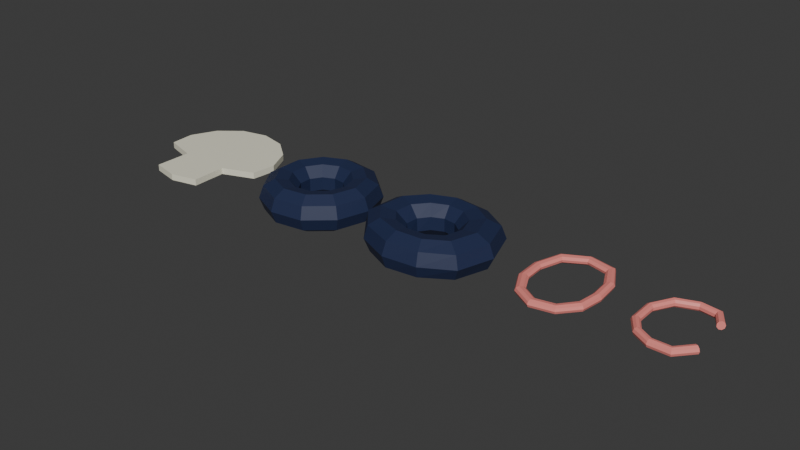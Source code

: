 # Source: MoreToppings.blend  (saved by Blender 4.1.23; exported with 4.5.12 LTS)
import bpy
from mathutils import Matrix  # noqa: F401  (used for matrix-valued properties, if any)

bpy.ops.wm.read_factory_settings(use_empty=True)
scene = bpy.context.scene
scene.name = 'Scene'

# ---- materials (node trees are filled in below, after node groups)
mat_mushrooms = bpy.data.materials.new('Mushrooms')
mat_mushrooms.use_transparent_shadow = False
mat_material_001 = bpy.data.materials.new('Material.001')
mat_material_001.use_transparent_shadow = False
mat_olive = bpy.data.materials.new('Olive')
mat_olive.use_transparent_shadow = False
mat_onion = bpy.data.materials.new('Onion')
mat_onion.use_transparent_shadow = False

# ---- material node trees
mat_mushrooms.use_nodes = True; mat_mushrooms.node_tree.nodes.clear()
_N = mat_mushrooms.node_tree.nodes; _L = mat_mushrooms.node_tree.links
n0 = _N.new('ShaderNodeBsdfPrincipled'); n0.name = 'Principled BSDF'; n0.location = (10, 300)
n0.inputs[0].default_value = (0.8714, 0.8469, 0.6796, 1.0)
n1 = _N.new('ShaderNodeOutputMaterial'); n1.name = 'Material Output'; n1.location = (300, 300)
_L.new(n0.outputs[0], n1.inputs[0])
n1.is_active_output = True
mat_material_001.use_nodes = True; mat_material_001.node_tree.nodes.clear()
_N = mat_material_001.node_tree.nodes; _L = mat_material_001.node_tree.links
n0 = _N.new('ShaderNodeBsdfPrincipled'); n0.name = 'Principled BSDF'; n0.location = (10, 300)
n0.inputs[0].default_value = (0.016, 0.02624, 0.07619, 1.0)
n1 = _N.new('ShaderNodeOutputMaterial'); n1.name = 'Material Output'; n1.location = (300, 300)
_L.new(n0.outputs[0], n1.inputs[0])
n1.is_active_output = True
mat_olive.use_nodes = True; mat_olive.node_tree.nodes.clear()
_N = mat_olive.node_tree.nodes; _L = mat_olive.node_tree.links
n0 = _N.new('ShaderNodeBsdfPrincipled'); n0.name = 'Principled BSDF'; n0.location = (10, 300)
n0.inputs[0].default_value = (0.016, 0.02624, 0.07619, 1.0)
n1 = _N.new('ShaderNodeOutputMaterial'); n1.name = 'Material Output'; n1.location = (300, 300)
_L.new(n0.outputs[0], n1.inputs[0])
n1.is_active_output = True
mat_onion.use_nodes = True; mat_onion.node_tree.nodes.clear()
_N = mat_onion.node_tree.nodes; _L = mat_onion.node_tree.links
n0 = _N.new('ShaderNodeBsdfPrincipled'); n0.name = 'Principled BSDF'; n0.location = (10, 300)
n0.inputs[0].default_value = (0.8879, 0.2623, 0.2307, 1.0)
n1 = _N.new('ShaderNodeOutputMaterial'); n1.name = 'Material Output'; n1.location = (300, 300)
_L.new(n0.outputs[0], n1.inputs[0])
n1.is_active_output = True

# ---- world
world_world = bpy.data.worlds.new('World'); scene.world = world_world
world_world.use_nodes = True; world_world.node_tree.nodes.clear()
_N = world_world.node_tree.nodes; _L = world_world.node_tree.links
n0 = _N.new('ShaderNodeOutputWorld'); n0.name = 'World Output'; n0.location = (300, 300)
n1 = _N.new('ShaderNodeBackground'); n1.name = 'Background'; n1.location = (10, 300)
n1.inputs[0].default_value = (0.05088, 0.05088, 0.05088, 1.0)
_L.new(n1.outputs[0], n0.inputs[0])
n0.is_active_output = True
world_world.color = (0.05088, 0.05088, 0.05088)
world_world.use_sun_shadow = False
world_world.sun_shadow_jitter_overblur = 0.0

# ---- meshes
me_cylinder = bpy.data.meshes.new('Cylinder')
me_cylinder.from_pydata([(0.001983, 0.9509, -0.05), (0.001983, 0.9509, 0.05), (0.4359, 0.8518, -0.05), (0.4359, 0.8518, 0.05), (0.7838, 0.5744, -0.05), (0.7838, 0.5744, 0.05), (0.9769, 0.1734, -0.05), (0.9769, 0.1734, 0.05), (0.9342, -0.2129, -0.05), (0.9342, -0.2129, 0.05), (0.425, -0.4035, -0.05), (0.425, -0.4035, 0.05), (0.4359, -0.9501, -0.05), (0.4359, -0.9501, 0.05), (0.001983, -1.049, -0.05), (0.001983, -1.049, 0.05), (-0.4319, -0.9501, -0.05), (-0.4319, -0.9501, 0.05), (-0.4274, -0.3714, -0.05), (-0.4274, -0.3714, 0.05), (-0.9516, -0.2129, -0.05), (-0.9516, -0.2129, 0.05), (-0.9729, 0.1734, -0.05), (-0.9729, 0.1734, 0.05), (-0.7798, 0.5744, -0.05), (-0.7798, 0.5744, 0.05), (-0.4319, 0.8518, -0.05), (-0.4319, 0.8518, 0.05)], [], [(0, 1, 3, 2), (2, 3, 5, 4), (4, 5, 7, 6), (6, 7, 9, 8), (8, 9, 11, 10), (10, 11, 13, 12), (12, 13, 15, 14), (14, 15, 17, 16), (16, 17, 19, 18), (18, 19, 21, 20), (20, 21, 23, 22), (22, 23, 25, 24), (3, 1, 27, 25, 23, 21, 19, 17, 15, 13, 11, 9, 7, 5), (24, 25, 27, 26), (26, 27, 1, 0), (0, 2, 4, 6, 8, 10, 12, 14, 16, 18, 20, 22, 24, 26)])
_uv = me_cylinder.uv_layers.new(name='UVMap')
_uv.uv.foreach_set('vector', [1.0, 0.5, 1.0, 1.0, 0.9286, 1.0, 0.9286, 0.5, 0.9286, 0.5, 0.9286, 1.0, 0.8571, 1.0, 0.8571, 0.5, 0.8571, 0.5, 0.8571, 1.0, 0.7857, 1.0, 0.7857, 0.5, 0.7857, 0.5, 0.7857, 1.0, 0.7143, 1.0, 0.7143, 0.5, 0.7143, 0.5, 0.7143, 1.0, 0.6429, 1.0, 0.6429, 0.5, 0.6429, 0.5, 0.6429, 1.0, 0.5714, 1.0, 0.5714, 0.5, 0.5714, 0.5, 0.5714, 1.0, 0.5, 1.0, 0.5, 0.5, 0.5, 0.5, 0.5, 1.0, 0.4286, 1.0, 0.4286, 0.5, 0.4286, 0.5, 0.4286, 1.0, 0.3571, 1.0, 0.3571, 0.5, 0.3571, 0.5, 0.3571, 1.0, 0.2857, 1.0, 0.2857, 0.5, 0.2857, 0.5, 0.2857, 1.0, 0.2143, 1.0, 0.2143, 0.5, 0.2143, 0.5, 0.2143, 1.0, 0.1429, 1.0, 0.1429, 0.5, 0.3541, 0.4662, 0.25, 0.49, 0.1459, 0.4662, 0.06236, 0.3996, 0.01602, 0.3034, 0.01602, 0.1966, 0.06236, 0.1004, 0.1459, 0.03377, 0.25, 0.01, 0.3541, 0.03377, 0.4376, 0.1004, 0.484, 0.1966, 0.484, 0.3034, 0.4376, 0.3996, 0.1429, 0.5, 0.1429, 1.0, 0.07143, 1.0, 0.07143, 0.5, 0.07143, 0.5, 0.07143, 1.0, -1.341e-07, 1.0, -1.341e-07, 0.5, 0.75, 0.49, 0.8541, 0.4662, 0.9376, 0.3996, 0.984, 0.3034, 0.984, 0.1966, 0.9376, 0.1004, 0.8541, 0.03377, 0.75, 0.01, 0.6459, 0.03377, 0.5624, 0.1004, 0.516, 0.1966, 0.516, 0.3034, 0.5624, 0.3996, 0.6459, 0.4662])
me_cylinder.materials.append(mat_mushrooms)
me_cylinder.update()
me_torus = bpy.data.meshes.new('Torus')
me_torus.from_pydata([(0.93, -4.455e-08, -3.01e-10), (0.8598, -4.455e-08, 0.1928), (0.6821, -4.455e-08, 0.2954), (0.48, -4.455e-08, 0.2598), (0.3481, -4.455e-08, 0.1026), (0.3481, -4.455e-08, -0.1026), (0.48, -4.455e-08, -0.2598), (0.6821, -4.455e-08, -0.2954), (0.8598, -4.455e-08, -0.1928), (0.7824, 0.5028, -3.01e-10), (0.7233, 0.4649, 0.1928), (0.5738, 0.3688, 0.2954), (0.4038, 0.2595, 0.2598), (0.2928, 0.1882, 0.1026), (0.2928, 0.1882, -0.1026), (0.4038, 0.2595, -0.2598), (0.5738, 0.3688, -0.2954), (0.7233, 0.4649, -0.1928), (0.3863, 0.846, -3.01e-10), (0.3572, 0.7821, 0.1928), (0.2834, 0.6205, 0.2954), (0.1994, 0.4366, 0.2598), (0.1446, 0.3166, 0.1026), (0.1446, 0.3166, -0.1026), (0.1994, 0.4366, -0.2598), (0.2834, 0.6205, -0.2954), (0.3572, 0.7821, -0.1928), (-0.1324, 0.9205, -3.01e-10), (-0.1224, 0.8511, 0.1928), (-0.09707, 0.6752, 0.2954), (-0.06831, 0.4751, 0.2598), (-0.04954, 0.3445, 0.1026), (-0.04954, 0.3445, -0.1026), (-0.06831, 0.4751, -0.2598), (-0.09707, 0.6752, -0.2954), (-0.1224, 0.8511, -0.1928), (-0.609, 0.7028, -3.01e-10), (-0.5631, 0.6498, 0.1928), (-0.4467, 0.5155, 0.2954), (-0.3143, 0.3628, 0.2598), (-0.228, 0.2631, 0.1026), (-0.228, 0.2631, -0.1026), (-0.3143, 0.3628, -0.2598), (-0.4467, 0.5155, -0.2954), (-0.5631, 0.6498, -0.1928), (-0.8923, 0.262, -3.01e-10), (-0.825, 0.2422, 0.1928), (-0.6545, 0.1922, 0.2954), (-0.4606, 0.1352, 0.2598), (-0.334, 0.09807, 0.1026), (-0.334, 0.09807, -0.1026), (-0.4606, 0.1352, -0.2598), (-0.6545, 0.1922, -0.2954), (-0.825, 0.2422, -0.1928), (-0.8923, -0.262, -3.01e-10), (-0.825, -0.2422, 0.1928), (-0.6545, -0.1922, 0.2954), (-0.4606, -0.1352, 0.2598), (-0.334, -0.09807, 0.1026), (-0.334, -0.09807, -0.1026), (-0.4606, -0.1352, -0.2598), (-0.6545, -0.1922, -0.2954), (-0.825, -0.2422, -0.1928), (-0.609, -0.7028, -3.01e-10), (-0.5631, -0.6498, 0.1928), (-0.4467, -0.5155, 0.2954), (-0.3143, -0.3628, 0.2598), (-0.228, -0.2631, 0.1026), (-0.228, -0.2631, -0.1026), (-0.3143, -0.3628, -0.2598), (-0.4467, -0.5155, -0.2954), (-0.5631, -0.6498, -0.1928), (-0.1324, -0.9205, -3.01e-10), (-0.1224, -0.8511, 0.1928), (-0.09707, -0.6752, 0.2954), (-0.06831, -0.4751, 0.2598), (-0.04954, -0.3445, 0.1026), (-0.04954, -0.3445, -0.1026), (-0.06831, -0.4751, -0.2598), (-0.09707, -0.6752, -0.2954), (-0.1224, -0.8511, -0.1928), (0.3863, -0.846, -3.01e-10), (0.3572, -0.7821, 0.1928), (0.2834, -0.6205, 0.2954), (0.1994, -0.4366, 0.2598), (0.1446, -0.3166, 0.1026), (0.1446, -0.3166, -0.1026), (0.1994, -0.4366, -0.2598), (0.2834, -0.6205, -0.2954), (0.3572, -0.7821, -0.1928), (0.7824, -0.5028, -3.01e-10), (0.7233, -0.4649, 0.1928), (0.5738, -0.3688, 0.2954), (0.4038, -0.2595, 0.2598), (0.2928, -0.1882, 0.1026), (0.2928, -0.1882, -0.1026), (0.4038, -0.2595, -0.2598), (0.5738, -0.3688, -0.2954), (0.7233, -0.4649, -0.1928)], [], [(0, 9, 10, 1), (1, 10, 11, 2), (2, 11, 12, 3), (3, 12, 13, 4), (4, 13, 14, 5), (5, 14, 15, 6), (6, 15, 16, 7), (7, 16, 17, 8), (8, 17, 9, 0), (9, 18, 19, 10), (10, 19, 20, 11), (11, 20, 21, 12), (12, 21, 22, 13), (13, 22, 23, 14), (14, 23, 24, 15), (15, 24, 25, 16), (16, 25, 26, 17), (17, 26, 18, 9), (18, 27, 28, 19), (19, 28, 29, 20), (20, 29, 30, 21), (21, 30, 31, 22), (22, 31, 32, 23), (23, 32, 33, 24), (24, 33, 34, 25), (25, 34, 35, 26), (26, 35, 27, 18), (27, 36, 37, 28), (28, 37, 38, 29), (29, 38, 39, 30), (30, 39, 40, 31), (31, 40, 41, 32), (32, 41, 42, 33), (33, 42, 43, 34), (34, 43, 44, 35), (35, 44, 36, 27), (36, 45, 46, 37), (37, 46, 47, 38), (38, 47, 48, 39), (39, 48, 49, 40), (40, 49, 50, 41), (41, 50, 51, 42), (42, 51, 52, 43), (43, 52, 53, 44), (44, 53, 45, 36), (45, 54, 55, 46), (46, 55, 56, 47), (47, 56, 57, 48), (48, 57, 58, 49), (49, 58, 59, 50), (50, 59, 60, 51), (51, 60, 61, 52), (52, 61, 62, 53), (53, 62, 54, 45), (54, 63, 64, 55), (55, 64, 65, 56), (56, 65, 66, 57), (57, 66, 67, 58), (58, 67, 68, 59), (59, 68, 69, 60), (60, 69, 70, 61), (61, 70, 71, 62), (62, 71, 63, 54), (63, 72, 73, 64), (64, 73, 74, 65), (65, 74, 75, 66), (66, 75, 76, 67), (67, 76, 77, 68), (68, 77, 78, 69), (69, 78, 79, 70), (70, 79, 80, 71), (71, 80, 72, 63), (72, 81, 82, 73), (73, 82, 83, 74), (74, 83, 84, 75), (75, 84, 85, 76), (76, 85, 86, 77), (77, 86, 87, 78), (78, 87, 88, 79), (79, 88, 89, 80), (80, 89, 81, 72), (81, 90, 91, 82), (82, 91, 92, 83), (83, 92, 93, 84), (84, 93, 94, 85), (85, 94, 95, 86), (86, 95, 96, 87), (87, 96, 97, 88), (88, 97, 98, 89), (89, 98, 90, 81), (90, 0, 1, 91), (91, 1, 2, 92), (92, 2, 3, 93), (93, 3, 4, 94), (94, 4, 5, 95), (95, 5, 6, 96), (96, 6, 7, 97), (97, 7, 8, 98), (98, 8, 0, 90)])
_uv = me_torus.uv_layers.new(name='UVMap')
_uv.uv.foreach_set('vector', [0.5455, 0.5556, 0.6364, 0.5556, 0.6364, 0.6667, 0.5455, 0.6667, 0.5455, 0.6667, 0.6364, 0.6667, 0.6364, 0.7778, 0.5455, 0.7778, 0.5455, 0.7778, 0.6364, 0.7778, 0.6364, 0.8889, 0.5455, 0.8889, 0.5455, 0.8889, 0.6364, 0.8889, 0.6364, 1.0, 0.5455, 1.0, 0.5455, 2.22e-16, 0.6364, 2.22e-16, 0.6364, 0.1111, 0.5455, 0.1111, 0.5455, 0.1111, 0.6364, 0.1111, 0.6364, 0.2222, 0.5455, 0.2222, 0.5455, 0.2222, 0.6364, 0.2222, 0.6364, 0.3333, 0.5455, 0.3333, 0.5455, 0.3333, 0.6364, 0.3333, 0.6364, 0.4444, 0.5455, 0.4444, 0.5455, 0.4444, 0.6364, 0.4444, 0.6364, 0.5556, 0.5455, 0.5556, 0.6364, 0.5556, 0.7273, 0.5556, 0.7273, 0.6667, 0.6364, 0.6667, 0.6364, 0.6667, 0.7273, 0.6667, 0.7273, 0.7778, 0.6364, 0.7778, 0.6364, 0.7778, 0.7273, 0.7778, 0.7273, 0.8889, 0.6364, 0.8889, 0.6364, 0.8889, 0.7273, 0.8889, 0.7273, 1.0, 0.6364, 1.0, 0.6364, 2.22e-16, 0.7273, 2.22e-16, 0.7273, 0.1111, 0.6364, 0.1111, 0.6364, 0.1111, 0.7273, 0.1111, 0.7273, 0.2222, 0.6364, 0.2222, 0.6364, 0.2222, 0.7273, 0.2222, 0.7273, 0.3333, 0.6364, 0.3333, 0.6364, 0.3333, 0.7273, 0.3333, 0.7273, 0.4444, 0.6364, 0.4444, 0.6364, 0.4444, 0.7273, 0.4444, 0.7273, 0.5556, 0.6364, 0.5556, 0.7273, 0.5556, 0.8182, 0.5556, 0.8182, 0.6667, 0.7273, 0.6667, 0.7273, 0.6667, 0.8182, 0.6667, 0.8182, 0.7778, 0.7273, 0.7778, 0.7273, 0.7778, 0.8182, 0.7778, 0.8182, 0.8889, 0.7273, 0.8889, 0.7273, 0.8889, 0.8182, 0.8889, 0.8182, 1.0, 0.7273, 1.0, 0.7273, 2.22e-16, 0.8182, 2.22e-16, 0.8182, 0.1111, 0.7273, 0.1111, 0.7273, 0.1111, 0.8182, 0.1111, 0.8182, 0.2222, 0.7273, 0.2222, 0.7273, 0.2222, 0.8182, 0.2222, 0.8182, 0.3333, 0.7273, 0.3333, 0.7273, 0.3333, 0.8182, 0.3333, 0.8182, 0.4444, 0.7273, 0.4444, 0.7273, 0.4444, 0.8182, 0.4444, 0.8182, 0.5556, 0.7273, 0.5556, 0.8182, 0.5556, 0.9091, 0.5556, 0.9091, 0.6667, 0.8182, 0.6667, 0.8182, 0.6667, 0.9091, 0.6667, 0.9091, 0.7778, 0.8182, 0.7778, 0.8182, 0.7778, 0.9091, 0.7778, 0.9091, 0.8889, 0.8182, 0.8889, 0.8182, 0.8889, 0.9091, 0.8889, 0.9091, 1.0, 0.8182, 1.0, 0.8182, 2.22e-16, 0.9091, 2.22e-16, 0.9091, 0.1111, 0.8182, 0.1111, 0.8182, 0.1111, 0.9091, 0.1111, 0.9091, 0.2222, 0.8182, 0.2222, 0.8182, 0.2222, 0.9091, 0.2222, 0.9091, 0.3333, 0.8182, 0.3333, 0.8182, 0.3333, 0.9091, 0.3333, 0.9091, 0.4444, 0.8182, 0.4444, 0.8182, 0.4444, 0.9091, 0.4444, 0.9091, 0.5556, 0.8182, 0.5556, 0.9091, 0.5556, 1.0, 0.5556, 1.0, 0.6667, 0.9091, 0.6667, 0.9091, 0.6667, 1.0, 0.6667, 1.0, 0.7778, 0.9091, 0.7778, 0.9091, 0.7778, 1.0, 0.7778, 1.0, 0.8889, 0.9091, 0.8889, 0.9091, 0.8889, 1.0, 0.8889, 1.0, 1.0, 0.9091, 1.0, 0.9091, 2.22e-16, 1.0, 2.22e-16, 1.0, 0.1111, 0.9091, 0.1111, 0.9091, 0.1111, 1.0, 0.1111, 1.0, 0.2222, 0.9091, 0.2222, 0.9091, 0.2222, 1.0, 0.2222, 1.0, 0.3333, 0.9091, 0.3333, 0.9091, 0.3333, 1.0, 0.3333, 1.0, 0.4444, 0.9091, 0.4444, 0.9091, 0.4444, 1.0, 0.4444, 1.0, 0.5556, 0.9091, 0.5556, 0.0, 0.5556, 0.09091, 0.5556, 0.09091, 0.6667, 0.0, 0.6667, 0.0, 0.6667, 0.09091, 0.6667, 0.09091, 0.7778, 0.0, 0.7778, 0.0, 0.7778, 0.09091, 0.7778, 0.09091, 0.8889, 0.0, 0.8889, 0.0, 0.8889, 0.09091, 0.8889, 0.09091, 1.0, 0.0, 1.0, 0.0, 2.22e-16, 0.09091, 2.22e-16, 0.09091, 0.1111, 0.0, 0.1111, 0.0, 0.1111, 0.09091, 0.1111, 0.09091, 0.2222, 0.0, 0.2222, 0.0, 0.2222, 0.09091, 0.2222, 0.09091, 0.3333, 0.0, 0.3333, 0.0, 0.3333, 0.09091, 0.3333, 0.09091, 0.4444, 0.0, 0.4444, 0.0, 0.4444, 0.09091, 0.4444, 0.09091, 0.5556, 0.0, 0.5556, 0.09091, 0.5556, 0.1818, 0.5556, 0.1818, 0.6667, 0.09091, 0.6667, 0.09091, 0.6667, 0.1818, 0.6667, 0.1818, 0.7778, 0.09091, 0.7778, 0.09091, 0.7778, 0.1818, 0.7778, 0.1818, 0.8889, 0.09091, 0.8889, 0.09091, 0.8889, 0.1818, 0.8889, 0.1818, 1.0, 0.09091, 1.0, 0.09091, 2.22e-16, 0.1818, 2.22e-16, 0.1818, 0.1111, 0.09091, 0.1111, 0.09091, 0.1111, 0.1818, 0.1111, 0.1818, 0.2222, 0.09091, 0.2222, 0.09091, 0.2222, 0.1818, 0.2222, 0.1818, 0.3333, 0.09091, 0.3333, 0.09091, 0.3333, 0.1818, 0.3333, 0.1818, 0.4444, 0.09091, 0.4444, 0.09091, 0.4444, 0.1818, 0.4444, 0.1818, 0.5556, 0.09091, 0.5556, 0.1818, 0.5556, 0.2727, 0.5556, 0.2727, 0.6667, 0.1818, 0.6667, 0.1818, 0.6667, 0.2727, 0.6667, 0.2727, 0.7778, 0.1818, 0.7778, 0.1818, 0.7778, 0.2727, 0.7778, 0.2727, 0.8889, 0.1818, 0.8889, 0.1818, 0.8889, 0.2727, 0.8889, 0.2727, 1.0, 0.1818, 1.0, 0.1818, 2.22e-16, 0.2727, 2.22e-16, 0.2727, 0.1111, 0.1818, 0.1111, 0.1818, 0.1111, 0.2727, 0.1111, 0.2727, 0.2222, 0.1818, 0.2222, 0.1818, 0.2222, 0.2727, 0.2222, 0.2727, 0.3333, 0.1818, 0.3333, 0.1818, 0.3333, 0.2727, 0.3333, 0.2727, 0.4444, 0.1818, 0.4444, 0.1818, 0.4444, 0.2727, 0.4444, 0.2727, 0.5556, 0.1818, 0.5556, 0.2727, 0.5556, 0.3636, 0.5556, 0.3636, 0.6667, 0.2727, 0.6667, 0.2727, 0.6667, 0.3636, 0.6667, 0.3636, 0.7778, 0.2727, 0.7778, 0.2727, 0.7778, 0.3636, 0.7778, 0.3636, 0.8889, 0.2727, 0.8889, 0.2727, 0.8889, 0.3636, 0.8889, 0.3636, 1.0, 0.2727, 1.0, 0.2727, 2.22e-16, 0.3636, 2.22e-16, 0.3636, 0.1111, 0.2727, 0.1111, 0.2727, 0.1111, 0.3636, 0.1111, 0.3636, 0.2222, 0.2727, 0.2222, 0.2727, 0.2222, 0.3636, 0.2222, 0.3636, 0.3333, 0.2727, 0.3333, 0.2727, 0.3333, 0.3636, 0.3333, 0.3636, 0.4444, 0.2727, 0.4444, 0.2727, 0.4444, 0.3636, 0.4444, 0.3636, 0.5556, 0.2727, 0.5556, 0.3636, 0.5556, 0.4545, 0.5556, 0.4545, 0.6667, 0.3636, 0.6667, 0.3636, 0.6667, 0.4545, 0.6667, 0.4545, 0.7778, 0.3636, 0.7778, 0.3636, 0.7778, 0.4545, 0.7778, 0.4545, 0.8889, 0.3636, 0.8889, 0.3636, 0.8889, 0.4545, 0.8889, 0.4545, 1.0, 0.3636, 1.0, 0.3636, 2.22e-16, 0.4545, 2.22e-16, 0.4545, 0.1111, 0.3636, 0.1111, 0.3636, 0.1111, 0.4545, 0.1111, 0.4545, 0.2222, 0.3636, 0.2222, 0.3636, 0.2222, 0.4545, 0.2222, 0.4545, 0.3333, 0.3636, 0.3333, 0.3636, 0.3333, 0.4545, 0.3333, 0.4545, 0.4444, 0.3636, 0.4444, 0.3636, 0.4444, 0.4545, 0.4444, 0.4545, 0.5556, 0.3636, 0.5556, 0.4545, 0.5556, 0.5455, 0.5556, 0.5455, 0.6667, 0.4545, 0.6667, 0.4545, 0.6667, 0.5455, 0.6667, 0.5455, 0.7778, 0.4545, 0.7778, 0.4545, 0.7778, 0.5455, 0.7778, 0.5455, 0.8889, 0.4545, 0.8889, 0.4545, 0.8889, 0.5455, 0.8889, 0.5455, 1.0, 0.4545, 1.0, 0.4545, 2.22e-16, 0.5455, 2.22e-16, 0.5455, 0.1111, 0.4545, 0.1111, 0.4545, 0.1111, 0.5455, 0.1111, 0.5455, 0.2222, 0.4545, 0.2222, 0.4545, 0.2222, 0.5455, 0.2222, 0.5455, 0.3333, 0.4545, 0.3333, 0.4545, 0.3333, 0.5455, 0.3333, 0.5455, 0.4444, 0.4545, 0.4444, 0.4545, 0.4444, 0.5455, 0.4444, 0.5455, 0.5556, 0.4545, 0.5556])
me_torus.materials.append(mat_material_001)
me_torus.update()
me_torus_001 = bpy.data.meshes.new('Torus.001')
me_torus_001.from_pydata([(1.053, -0.01155, -4.516e-10), (0.9751, -0.01033, 0.1928), (0.7642, -0.009678, 0.2954), (0.5237, -0.008962, 0.2598), (0.3673, -0.007313, 0.1026), (0.3621, -0.006863, -0.1026), (0.5055, -0.007437, -0.2598), (0.7388, -0.009164, -0.2954), (0.9571, -0.01082, -0.1928), (0.8513, 0.5687, -4.516e-10), (0.7889, 0.5285, 0.1928), (0.6167, 0.409, 0.2954), (0.4242, 0.2763, 0.2598), (0.3013, 0.1923, 0.1026), (0.2987, 0.1893, -0.1026), (0.4147, 0.2652, -0.2598), (0.5999, 0.3893, -0.2954), (0.7731, 0.5097, -0.1928), (0.3918, 0.8495, -4.516e-10), (0.3638, 0.7872, 0.1928), (0.2883, 0.6233, 0.2954), (0.2014, 0.4354, 0.2598), (0.1444, 0.3124, 0.1026), (0.1436, 0.3113, -0.1026), (0.1984, 0.4314, -0.2598), (0.2835, 0.6167, -0.2954), (0.3598, 0.7817, -0.1928), (-0.1341, 0.9142, -4.516e-10), (-0.1241, 0.8447, 0.1928), (-0.09883, 0.6688, 0.2954), (-0.07007, 0.4688, 0.2598), (-0.0513, 0.3382, 0.1026), (-0.0513, 0.3382, -0.1026), (-0.07007, 0.4688, -0.2598), (-0.09883, 0.6688, -0.2954), (-0.1241, 0.8447, -0.1928), (-0.6263, 0.7152, -4.516e-10), (-0.5804, 0.6614, 0.1928), (-0.4595, 0.5214, 0.2954), (-0.3215, 0.3623, 0.2598), (-0.2318, 0.2591, 0.1026), (-0.231, 0.2584, -0.1026), (-0.3186, 0.3597, -0.2598), (-0.4543, 0.5168, -0.2954), (-0.576, 0.6574, -0.1928), (-0.9663, 0.3391, -4.516e-10), (-0.9026, 0.3065, 0.1928), (-0.7218, 0.2246, 0.2954), (-0.5051, 0.1434, 0.2598), (-0.3563, 0.09773, 0.1026), (-0.3461, 0.09871, -0.1026), (-0.4756, 0.1444, -0.2598), (-0.685, 0.2216, -0.2954), (-0.8796, 0.3006, -0.1928), (-0.9834, -0.274, -4.516e-10), (-0.9435, -0.2607, 0.1928), (-0.7634, -0.2085, 0.2954), (-0.5324, -0.1455, 0.2598), (-0.3697, -0.1062, 0.1026), (-0.3512, -0.1057, -0.1026), (-0.4757, -0.1416, -0.2598), (-0.6809, -0.1973, -0.2954), (-0.8783, -0.2486, -0.1928), (-0.6607, -0.6908, -4.516e-10), (-0.6381, -0.6319, 0.1928), (-0.5234, -0.4982, 0.2954), (-0.3682, -0.3518, 0.2598), (-0.2549, -0.2603, 0.1026), (-0.2399, -0.2658, -0.1026), (-0.3226, -0.3668, -0.2598), (-0.459, -0.5172, -0.2954), (-0.5897, -0.6457, -0.1928), (-0.1431, -0.9156, -4.516e-10), (-0.1372, -0.8319, 0.1928), (-0.1119, -0.647, 0.2954), (-0.07902, -0.4542, 0.2598), (-0.05539, -0.3367, 0.1026), (-0.05268, -0.3458, -0.1026), (-0.07082, -0.4803, -0.2598), (-0.1003, -0.6813, -0.2954), (-0.1283, -0.8547, -0.1928), (0.4024, -0.8584, -4.516e-10), (0.3786, -0.7912, 0.1928), (0.3047, -0.6237, 0.2954), (0.2132, -0.4365, 0.2598), (0.1498, -0.3181, 0.1026), (0.1458, -0.3211, -0.1026), (0.2001, -0.4431, -0.2598), (0.2873, -0.6294, -0.2954), (0.3668, -0.7939, -0.1928), (0.8802, -0.5819, -4.516e-10), (0.8174, -0.5426, 0.1928), (0.64, -0.4248, 0.2954), (0.4426, -0.2925, 0.2598), (0.312, -0.2068, 0.1026), (0.3058, -0.2036, -0.1026), (0.4256, -0.2804, -0.2598), (0.6162, -0.4041, -0.2954), (0.7946, -0.5227, -0.1928)], [], [(0, 9, 10, 1), (1, 10, 11, 2), (2, 11, 12, 3), (3, 12, 13, 4), (4, 13, 14, 5), (5, 14, 15, 6), (6, 15, 16, 7), (7, 16, 17, 8), (8, 17, 9, 0), (9, 18, 19, 10), (10, 19, 20, 11), (11, 20, 21, 12), (12, 21, 22, 13), (13, 22, 23, 14), (14, 23, 24, 15), (15, 24, 25, 16), (16, 25, 26, 17), (17, 26, 18, 9), (18, 27, 28, 19), (19, 28, 29, 20), (20, 29, 30, 21), (21, 30, 31, 22), (22, 31, 32, 23), (23, 32, 33, 24), (24, 33, 34, 25), (25, 34, 35, 26), (26, 35, 27, 18), (27, 36, 37, 28), (28, 37, 38, 29), (29, 38, 39, 30), (30, 39, 40, 31), (31, 40, 41, 32), (32, 41, 42, 33), (33, 42, 43, 34), (34, 43, 44, 35), (35, 44, 36, 27), (36, 45, 46, 37), (37, 46, 47, 38), (38, 47, 48, 39), (39, 48, 49, 40), (40, 49, 50, 41), (41, 50, 51, 42), (42, 51, 52, 43), (43, 52, 53, 44), (44, 53, 45, 36), (45, 54, 55, 46), (46, 55, 56, 47), (47, 56, 57, 48), (48, 57, 58, 49), (49, 58, 59, 50), (50, 59, 60, 51), (51, 60, 61, 52), (52, 61, 62, 53), (53, 62, 54, 45), (54, 63, 64, 55), (55, 64, 65, 56), (56, 65, 66, 57), (57, 66, 67, 58), (58, 67, 68, 59), (59, 68, 69, 60), (60, 69, 70, 61), (61, 70, 71, 62), (62, 71, 63, 54), (63, 72, 73, 64), (64, 73, 74, 65), (65, 74, 75, 66), (66, 75, 76, 67), (67, 76, 77, 68), (68, 77, 78, 69), (69, 78, 79, 70), (70, 79, 80, 71), (71, 80, 72, 63), (72, 81, 82, 73), (73, 82, 83, 74), (74, 83, 84, 75), (75, 84, 85, 76), (76, 85, 86, 77), (77, 86, 87, 78), (78, 87, 88, 79), (79, 88, 89, 80), (80, 89, 81, 72), (81, 90, 91, 82), (82, 91, 92, 83), (83, 92, 93, 84), (84, 93, 94, 85), (85, 94, 95, 86), (86, 95, 96, 87), (87, 96, 97, 88), (88, 97, 98, 89), (89, 98, 90, 81), (90, 0, 1, 91), (91, 1, 2, 92), (92, 2, 3, 93), (93, 3, 4, 94), (94, 4, 5, 95), (95, 5, 6, 96), (96, 6, 7, 97), (97, 7, 8, 98), (98, 8, 0, 90)])
_uv = me_torus_001.uv_layers.new(name='UVMap')
_uv.uv.foreach_set('vector', [0.5455, 0.5556, 0.6364, 0.5556, 0.6364, 0.6667, 0.5455, 0.6667, 0.5455, 0.6667, 0.6364, 0.6667, 0.6364, 0.7778, 0.5455, 0.7778, 0.5455, 0.7778, 0.6364, 0.7778, 0.6364, 0.8889, 0.5455, 0.8889, 0.5455, 0.8889, 0.6364, 0.8889, 0.6364, 1.0, 0.5455, 1.0, 0.5455, 2.22e-16, 0.6364, 2.22e-16, 0.6364, 0.1111, 0.5455, 0.1111, 0.5455, 0.1111, 0.6364, 0.1111, 0.6364, 0.2222, 0.5455, 0.2222, 0.5455, 0.2222, 0.6364, 0.2222, 0.6364, 0.3333, 0.5455, 0.3333, 0.5455, 0.3333, 0.6364, 0.3333, 0.6364, 0.4444, 0.5455, 0.4444, 0.5455, 0.4444, 0.6364, 0.4444, 0.6364, 0.5556, 0.5455, 0.5556, 0.6364, 0.5556, 0.7273, 0.5556, 0.7273, 0.6667, 0.6364, 0.6667, 0.6364, 0.6667, 0.7273, 0.6667, 0.7273, 0.7778, 0.6364, 0.7778, 0.6364, 0.7778, 0.7273, 0.7778, 0.7273, 0.8889, 0.6364, 0.8889, 0.6364, 0.8889, 0.7273, 0.8889, 0.7273, 1.0, 0.6364, 1.0, 0.6364, 2.22e-16, 0.7273, 2.22e-16, 0.7273, 0.1111, 0.6364, 0.1111, 0.6364, 0.1111, 0.7273, 0.1111, 0.7273, 0.2222, 0.6364, 0.2222, 0.6364, 0.2222, 0.7273, 0.2222, 0.7273, 0.3333, 0.6364, 0.3333, 0.6364, 0.3333, 0.7273, 0.3333, 0.7273, 0.4444, 0.6364, 0.4444, 0.6364, 0.4444, 0.7273, 0.4444, 0.7273, 0.5556, 0.6364, 0.5556, 0.7273, 0.5556, 0.8182, 0.5556, 0.8182, 0.6667, 0.7273, 0.6667, 0.7273, 0.6667, 0.8182, 0.6667, 0.8182, 0.7778, 0.7273, 0.7778, 0.7273, 0.7778, 0.8182, 0.7778, 0.8182, 0.8889, 0.7273, 0.8889, 0.7273, 0.8889, 0.8182, 0.8889, 0.8182, 1.0, 0.7273, 1.0, 0.7273, 2.22e-16, 0.8182, 2.22e-16, 0.8182, 0.1111, 0.7273, 0.1111, 0.7273, 0.1111, 0.8182, 0.1111, 0.8182, 0.2222, 0.7273, 0.2222, 0.7273, 0.2222, 0.8182, 0.2222, 0.8182, 0.3333, 0.7273, 0.3333, 0.7273, 0.3333, 0.8182, 0.3333, 0.8182, 0.4444, 0.7273, 0.4444, 0.7273, 0.4444, 0.8182, 0.4444, 0.8182, 0.5556, 0.7273, 0.5556, 0.8182, 0.5556, 0.9091, 0.5556, 0.9091, 0.6667, 0.8182, 0.6667, 0.8182, 0.6667, 0.9091, 0.6667, 0.9091, 0.7778, 0.8182, 0.7778, 0.8182, 0.7778, 0.9091, 0.7778, 0.9091, 0.8889, 0.8182, 0.8889, 0.8182, 0.8889, 0.9091, 0.8889, 0.9091, 1.0, 0.8182, 1.0, 0.8182, 2.22e-16, 0.9091, 2.22e-16, 0.9091, 0.1111, 0.8182, 0.1111, 0.8182, 0.1111, 0.9091, 0.1111, 0.9091, 0.2222, 0.8182, 0.2222, 0.8182, 0.2222, 0.9091, 0.2222, 0.9091, 0.3333, 0.8182, 0.3333, 0.8182, 0.3333, 0.9091, 0.3333, 0.9091, 0.4444, 0.8182, 0.4444, 0.8182, 0.4444, 0.9091, 0.4444, 0.9091, 0.5556, 0.8182, 0.5556, 0.9091, 0.5556, 1.0, 0.5556, 1.0, 0.6667, 0.9091, 0.6667, 0.9091, 0.6667, 1.0, 0.6667, 1.0, 0.7778, 0.9091, 0.7778, 0.9091, 0.7778, 1.0, 0.7778, 1.0, 0.8889, 0.9091, 0.8889, 0.9091, 0.8889, 1.0, 0.8889, 1.0, 1.0, 0.9091, 1.0, 0.9091, 2.22e-16, 1.0, 2.22e-16, 1.0, 0.1111, 0.9091, 0.1111, 0.9091, 0.1111, 1.0, 0.1111, 1.0, 0.2222, 0.9091, 0.2222, 0.9091, 0.2222, 1.0, 0.2222, 1.0, 0.3333, 0.9091, 0.3333, 0.9091, 0.3333, 1.0, 0.3333, 1.0, 0.4444, 0.9091, 0.4444, 0.9091, 0.4444, 1.0, 0.4444, 1.0, 0.5556, 0.9091, 0.5556, 0.0, 0.5556, 0.09091, 0.5556, 0.09091, 0.6667, 0.0, 0.6667, 0.0, 0.6667, 0.09091, 0.6667, 0.09091, 0.7778, 0.0, 0.7778, 0.0, 0.7778, 0.09091, 0.7778, 0.09091, 0.8889, 0.0, 0.8889, 0.0, 0.8889, 0.09091, 0.8889, 0.09091, 1.0, 0.0, 1.0, 0.0, 2.22e-16, 0.09091, 2.22e-16, 0.09091, 0.1111, 0.0, 0.1111, 0.0, 0.1111, 0.09091, 0.1111, 0.09091, 0.2222, 0.0, 0.2222, 0.0, 0.2222, 0.09091, 0.2222, 0.09091, 0.3333, 0.0, 0.3333, 0.0, 0.3333, 0.09091, 0.3333, 0.09091, 0.4444, 0.0, 0.4444, 0.0, 0.4444, 0.09091, 0.4444, 0.09091, 0.5556, 0.0, 0.5556, 0.09091, 0.5556, 0.1818, 0.5556, 0.1818, 0.6667, 0.09091, 0.6667, 0.09091, 0.6667, 0.1818, 0.6667, 0.1818, 0.7778, 0.09091, 0.7778, 0.09091, 0.7778, 0.1818, 0.7778, 0.1818, 0.8889, 0.09091, 0.8889, 0.09091, 0.8889, 0.1818, 0.8889, 0.1818, 1.0, 0.09091, 1.0, 0.09091, 2.22e-16, 0.1818, 2.22e-16, 0.1818, 0.1111, 0.09091, 0.1111, 0.09091, 0.1111, 0.1818, 0.1111, 0.1818, 0.2222, 0.09091, 0.2222, 0.09091, 0.2222, 0.1818, 0.2222, 0.1818, 0.3333, 0.09091, 0.3333, 0.09091, 0.3333, 0.1818, 0.3333, 0.1818, 0.4444, 0.09091, 0.4444, 0.09091, 0.4444, 0.1818, 0.4444, 0.1818, 0.5556, 0.09091, 0.5556, 0.1818, 0.5556, 0.2727, 0.5556, 0.2727, 0.6667, 0.1818, 0.6667, 0.1818, 0.6667, 0.2727, 0.6667, 0.2727, 0.7778, 0.1818, 0.7778, 0.1818, 0.7778, 0.2727, 0.7778, 0.2727, 0.8889, 0.1818, 0.8889, 0.1818, 0.8889, 0.2727, 0.8889, 0.2727, 1.0, 0.1818, 1.0, 0.1818, 2.22e-16, 0.2727, 2.22e-16, 0.2727, 0.1111, 0.1818, 0.1111, 0.1818, 0.1111, 0.2727, 0.1111, 0.2727, 0.2222, 0.1818, 0.2222, 0.1818, 0.2222, 0.2727, 0.2222, 0.2727, 0.3333, 0.1818, 0.3333, 0.1818, 0.3333, 0.2727, 0.3333, 0.2727, 0.4444, 0.1818, 0.4444, 0.1818, 0.4444, 0.2727, 0.4444, 0.2727, 0.5556, 0.1818, 0.5556, 0.2727, 0.5556, 0.3636, 0.5556, 0.3636, 0.6667, 0.2727, 0.6667, 0.2727, 0.6667, 0.3636, 0.6667, 0.3636, 0.7778, 0.2727, 0.7778, 0.2727, 0.7778, 0.3636, 0.7778, 0.3636, 0.8889, 0.2727, 0.8889, 0.2727, 0.8889, 0.3636, 0.8889, 0.3636, 1.0, 0.2727, 1.0, 0.2727, 2.22e-16, 0.3636, 2.22e-16, 0.3636, 0.1111, 0.2727, 0.1111, 0.2727, 0.1111, 0.3636, 0.1111, 0.3636, 0.2222, 0.2727, 0.2222, 0.2727, 0.2222, 0.3636, 0.2222, 0.3636, 0.3333, 0.2727, 0.3333, 0.2727, 0.3333, 0.3636, 0.3333, 0.3636, 0.4444, 0.2727, 0.4444, 0.2727, 0.4444, 0.3636, 0.4444, 0.3636, 0.5556, 0.2727, 0.5556, 0.3636, 0.5556, 0.4545, 0.5556, 0.4545, 0.6667, 0.3636, 0.6667, 0.3636, 0.6667, 0.4545, 0.6667, 0.4545, 0.7778, 0.3636, 0.7778, 0.3636, 0.7778, 0.4545, 0.7778, 0.4545, 0.8889, 0.3636, 0.8889, 0.3636, 0.8889, 0.4545, 0.8889, 0.4545, 1.0, 0.3636, 1.0, 0.3636, 2.22e-16, 0.4545, 2.22e-16, 0.4545, 0.1111, 0.3636, 0.1111, 0.3636, 0.1111, 0.4545, 0.1111, 0.4545, 0.2222, 0.3636, 0.2222, 0.3636, 0.2222, 0.4545, 0.2222, 0.4545, 0.3333, 0.3636, 0.3333, 0.3636, 0.3333, 0.4545, 0.3333, 0.4545, 0.4444, 0.3636, 0.4444, 0.3636, 0.4444, 0.4545, 0.4444, 0.4545, 0.5556, 0.3636, 0.5556, 0.4545, 0.5556, 0.5455, 0.5556, 0.5455, 0.6667, 0.4545, 0.6667, 0.4545, 0.6667, 0.5455, 0.6667, 0.5455, 0.7778, 0.4545, 0.7778, 0.4545, 0.7778, 0.5455, 0.7778, 0.5455, 0.8889, 0.4545, 0.8889, 0.4545, 0.8889, 0.5455, 0.8889, 0.5455, 1.0, 0.4545, 1.0, 0.4545, 2.22e-16, 0.5455, 2.22e-16, 0.5455, 0.1111, 0.4545, 0.1111, 0.4545, 0.1111, 0.5455, 0.1111, 0.5455, 0.2222, 0.4545, 0.2222, 0.4545, 0.2222, 0.5455, 0.2222, 0.5455, 0.3333, 0.4545, 0.3333, 0.4545, 0.3333, 0.5455, 0.3333, 0.5455, 0.4444, 0.4545, 0.4444, 0.4545, 0.4444, 0.5455, 0.4444, 0.5455, 0.5556, 0.4545, 0.5556])
me_torus_001.materials.append(mat_olive)
me_torus_001.update()
me_torus_002 = bpy.data.meshes.new('Torus.002')
me_torus_002.from_pydata([(0.5608, -0.03863, -0.0001686), (0.5441, -0.0384, 0.03824), (0.501, -0.03769, 0.05792), (0.4495, -0.03646, 0.05005), (0.4178, -0.03557, 0.02033), (0.4265, -0.03636, -0.01851), (0.4652, -0.03775, -0.05049), (0.5119, -0.03847, -0.05885), (0.548, -0.03864, -0.03871), (0.5246, 0.3484, -0.0001766), (0.5103, 0.3409, 0.03826), (0.4715, 0.3191, 0.05797), (0.4241, 0.2919, 0.05007), (0.3945, 0.2746, 0.02033), (0.4022, 0.2791, -0.01851), (0.4368, 0.2985, -0.05046), (0.4791, 0.3219, -0.05882), (0.5122, 0.3408, -0.03871), (0.3278, 0.71, -0.0001878), (0.3212, 0.6974, 0.0383), (0.3007, 0.6553, 0.05809), (0.2736, 0.5991, 0.05011), (0.256, 0.5627, 0.02033), (0.2605, 0.5715, -0.01851), (0.28, 0.6099, -0.05041), (0.3029, 0.6565, -0.05877), (0.3207, 0.6941, -0.03871), (-0.08098, 0.7929, -0.0001375), (-0.07824, 0.7794, 0.03823), (-0.07146, 0.7365, 0.05797), (-0.06344, 0.6788, 0.05008), (-0.05854, 0.6403, 0.02033), (-0.05991, 0.6502, -0.01851), (-0.06578, 0.6911, -0.05037), (-0.07309, 0.7388, -0.05862), (-0.07892, 0.7768, -0.03858), (-0.4535, 0.5929, -0.0001866), (-0.4425, 0.5832, 0.0383), (-0.4104, 0.5499, 0.05807), (-0.3695, 0.5051, 0.0501), (-0.3437, 0.4758, 0.02033), (-0.3503, 0.4828, -0.01851), (-0.3795, 0.5137, -0.05043), (-0.415, 0.5506, -0.0588), (-0.4428, 0.5801, -0.03872), (-0.5956, 0.1704, -0.000182), (-0.5791, 0.1669, 0.03827), (-0.5352, 0.1567, 0.05797), (-0.482, 0.1441, 0.05006), (-0.4493, 0.1361, 0.02033), (-0.4586, 0.138, -0.01851), (-0.4983, 0.1466, -0.0505), (-0.5459, 0.1574, -0.05888), (-0.5824, 0.1665, -0.03873), (-0.5801, -0.223, -0.0001895), (-0.5635, -0.2185, 0.03828), (-0.5192, -0.2057, 0.058), (-0.4661, -0.1896, 0.05007), (-0.4337, -0.1795, 0.02033), (-0.443, -0.1829, -0.01851), (-0.4827, -0.1952, -0.05052), (-0.5305, -0.2089, -0.05892), (-0.567, -0.2192, -0.03875), (-0.406, -0.5545, -0.0001719), (-0.3946, -0.5428, 0.03826), (-0.3644, -0.5094, 0.05796), (-0.3277, -0.4671, 0.05007), (-0.3049, -0.4403, 0.02033), (-0.3112, -0.4483, -0.01851), (-0.3385, -0.4798, -0.05047), (-0.3714, -0.5162, -0.05882), (-0.3967, -0.5439, -0.0387), (-0.085, -0.7436, -0.0001799), (-0.08283, -0.7283, 0.03828), (-0.07659, -0.6828, 0.05803), (-0.06875, -0.6237, 0.05009), (-0.06377, -0.5858, 0.02033), (-0.06492, -0.5962, -0.01851), (-0.07049, -0.639, -0.05044), (-0.07739, -0.6893, -0.05881), (-0.08286, -0.7282, -0.03871), (0.2738, -0.6693, -0.0001713), (0.2665, -0.6549, 0.03826), (0.2472, -0.6139, 0.05798), (0.2235, -0.5617, 0.05007), (0.2086, -0.5284, 0.02033), (0.2129, -0.538, -0.01851), (0.2309, -0.5767, -0.05046), (0.252, -0.6216, -0.05881), (0.2681, -0.656, -0.0387), (0.5112, -0.3907, -0.0001891), (0.4967, -0.3824, 0.03829), (0.4573, -0.3587, 0.05801), (0.4095, -0.3288, 0.05007), (0.38, -0.3102, 0.02033), (0.3878, -0.3161, -0.01851), (0.4231, -0.3384, -0.0505), (0.4661, -0.3641, -0.0589), (0.4991, -0.3834, -0.03874)], [], [(0, 9, 10, 1), (1, 10, 11, 2), (2, 11, 12, 3), (3, 12, 13, 4), (4, 13, 14, 5), (5, 14, 15, 6), (6, 15, 16, 7), (7, 16, 17, 8), (8, 17, 9, 0), (9, 18, 19, 10), (10, 19, 20, 11), (11, 20, 21, 12), (12, 21, 22, 13), (13, 22, 23, 14), (14, 23, 24, 15), (15, 24, 25, 16), (16, 25, 26, 17), (17, 26, 18, 9), (18, 27, 28, 19), (19, 28, 29, 20), (20, 29, 30, 21), (21, 30, 31, 22), (22, 31, 32, 23), (23, 32, 33, 24), (24, 33, 34, 25), (25, 34, 35, 26), (26, 35, 27, 18), (27, 36, 37, 28), (28, 37, 38, 29), (29, 38, 39, 30), (30, 39, 40, 31), (31, 40, 41, 32), (32, 41, 42, 33), (33, 42, 43, 34), (34, 43, 44, 35), (35, 44, 36, 27), (36, 45, 46, 37), (37, 46, 47, 38), (38, 47, 48, 39), (39, 48, 49, 40), (40, 49, 50, 41), (41, 50, 51, 42), (42, 51, 52, 43), (43, 52, 53, 44), (44, 53, 45, 36), (45, 54, 55, 46), (46, 55, 56, 47), (47, 56, 57, 48), (48, 57, 58, 49), (49, 58, 59, 50), (50, 59, 60, 51), (51, 60, 61, 52), (52, 61, 62, 53), (53, 62, 54, 45), (54, 63, 64, 55), (55, 64, 65, 56), (56, 65, 66, 57), (57, 66, 67, 58), (58, 67, 68, 59), (59, 68, 69, 60), (60, 69, 70, 61), (61, 70, 71, 62), (62, 71, 63, 54), (63, 72, 73, 64), (64, 73, 74, 65), (65, 74, 75, 66), (66, 75, 76, 67), (67, 76, 77, 68), (68, 77, 78, 69), (69, 78, 79, 70), (70, 79, 80, 71), (71, 80, 72, 63), (72, 81, 82, 73), (73, 82, 83, 74), (74, 83, 84, 75), (75, 84, 85, 76), (76, 85, 86, 77), (77, 86, 87, 78), (78, 87, 88, 79), (79, 88, 89, 80), (80, 89, 81, 72), (81, 90, 91, 82), (82, 91, 92, 83), (83, 92, 93, 84), (84, 93, 94, 85), (85, 94, 95, 86), (86, 95, 96, 87), (87, 96, 97, 88), (88, 97, 98, 89), (89, 98, 90, 81), (90, 0, 1, 91), (91, 1, 2, 92), (92, 2, 3, 93), (93, 3, 4, 94), (94, 4, 5, 95), (95, 5, 6, 96), (96, 6, 7, 97), (97, 7, 8, 98), (98, 8, 0, 90)])
_uv = me_torus_002.uv_layers.new(name='UVMap')
_uv.uv.foreach_set('vector', [0.5455, 0.5556, 0.6364, 0.5556, 0.6364, 0.6667, 0.5455, 0.6667, 0.5455, 0.6667, 0.6364, 0.6667, 0.6364, 0.7778, 0.5455, 0.7778, 0.5455, 0.7778, 0.6364, 0.7778, 0.6364, 0.8889, 0.5455, 0.8889, 0.5455, 0.8889, 0.6364, 0.8889, 0.6364, 1.0, 0.5455, 1.0, 0.5455, 2.22e-16, 0.6364, 2.22e-16, 0.6364, 0.1111, 0.5455, 0.1111, 0.5455, 0.1111, 0.6364, 0.1111, 0.6364, 0.2222, 0.5455, 0.2222, 0.5455, 0.2222, 0.6364, 0.2222, 0.6364, 0.3333, 0.5455, 0.3333, 0.5455, 0.3333, 0.6364, 0.3333, 0.6364, 0.4444, 0.5455, 0.4444, 0.5455, 0.4444, 0.6364, 0.4444, 0.6364, 0.5556, 0.5455, 0.5556, 0.6364, 0.5556, 0.7273, 0.5556, 0.7273, 0.6667, 0.6364, 0.6667, 0.6364, 0.6667, 0.7273, 0.6667, 0.7273, 0.7778, 0.6364, 0.7778, 0.6364, 0.7778, 0.7273, 0.7778, 0.7273, 0.8889, 0.6364, 0.8889, 0.6364, 0.8889, 0.7273, 0.8889, 0.7273, 1.0, 0.6364, 1.0, 0.6364, 2.22e-16, 0.7273, 2.22e-16, 0.7273, 0.1111, 0.6364, 0.1111, 0.6364, 0.1111, 0.7273, 0.1111, 0.7273, 0.2222, 0.6364, 0.2222, 0.6364, 0.2222, 0.7273, 0.2222, 0.7273, 0.3333, 0.6364, 0.3333, 0.6364, 0.3333, 0.7273, 0.3333, 0.7273, 0.4444, 0.6364, 0.4444, 0.6364, 0.4444, 0.7273, 0.4444, 0.7273, 0.5556, 0.6364, 0.5556, 0.7273, 0.5556, 0.8182, 0.5556, 0.8182, 0.6667, 0.7273, 0.6667, 0.7273, 0.6667, 0.8182, 0.6667, 0.8182, 0.7778, 0.7273, 0.7778, 0.7273, 0.7778, 0.8182, 0.7778, 0.8182, 0.8889, 0.7273, 0.8889, 0.7273, 0.8889, 0.8182, 0.8889, 0.8182, 1.0, 0.7273, 1.0, 0.7273, 2.22e-16, 0.8182, 2.22e-16, 0.8182, 0.1111, 0.7273, 0.1111, 0.7273, 0.1111, 0.8182, 0.1111, 0.8182, 0.2222, 0.7273, 0.2222, 0.7273, 0.2222, 0.8182, 0.2222, 0.8182, 0.3333, 0.7273, 0.3333, 0.7273, 0.3333, 0.8182, 0.3333, 0.8182, 0.4444, 0.7273, 0.4444, 0.7273, 0.4444, 0.8182, 0.4444, 0.8182, 0.5556, 0.7273, 0.5556, 0.8182, 0.5556, 0.9091, 0.5556, 0.9091, 0.6667, 0.8182, 0.6667, 0.8182, 0.6667, 0.9091, 0.6667, 0.9091, 0.7778, 0.8182, 0.7778, 0.8182, 0.7778, 0.9091, 0.7778, 0.9091, 0.8889, 0.8182, 0.8889, 0.8182, 0.8889, 0.9091, 0.8889, 0.9091, 1.0, 0.8182, 1.0, 0.8182, 2.22e-16, 0.9091, 2.22e-16, 0.9091, 0.1111, 0.8182, 0.1111, 0.8182, 0.1111, 0.9091, 0.1111, 0.9091, 0.2222, 0.8182, 0.2222, 0.8182, 0.2222, 0.9091, 0.2222, 0.9091, 0.3333, 0.8182, 0.3333, 0.8182, 0.3333, 0.9091, 0.3333, 0.9091, 0.4444, 0.8182, 0.4444, 0.8182, 0.4444, 0.9091, 0.4444, 0.9091, 0.5556, 0.8182, 0.5556, 0.9091, 0.5556, 1.0, 0.5556, 1.0, 0.6667, 0.9091, 0.6667, 0.9091, 0.6667, 1.0, 0.6667, 1.0, 0.7778, 0.9091, 0.7778, 0.9091, 0.7778, 1.0, 0.7778, 1.0, 0.8889, 0.9091, 0.8889, 0.9091, 0.8889, 1.0, 0.8889, 1.0, 1.0, 0.9091, 1.0, 0.9091, 2.22e-16, 1.0, 2.22e-16, 1.0, 0.1111, 0.9091, 0.1111, 0.9091, 0.1111, 1.0, 0.1111, 1.0, 0.2222, 0.9091, 0.2222, 0.9091, 0.2222, 1.0, 0.2222, 1.0, 0.3333, 0.9091, 0.3333, 0.9091, 0.3333, 1.0, 0.3333, 1.0, 0.4444, 0.9091, 0.4444, 0.9091, 0.4444, 1.0, 0.4444, 1.0, 0.5556, 0.9091, 0.5556, 0.0, 0.5556, 0.09091, 0.5556, 0.09091, 0.6667, 0.0, 0.6667, 0.0, 0.6667, 0.09091, 0.6667, 0.09091, 0.7778, 0.0, 0.7778, 0.0, 0.7778, 0.09091, 0.7778, 0.09091, 0.8889, 0.0, 0.8889, 0.0, 0.8889, 0.09091, 0.8889, 0.09091, 1.0, 0.0, 1.0, 0.0, 2.22e-16, 0.09091, 2.22e-16, 0.09091, 0.1111, 0.0, 0.1111, 0.0, 0.1111, 0.09091, 0.1111, 0.09091, 0.2222, 0.0, 0.2222, 0.0, 0.2222, 0.09091, 0.2222, 0.09091, 0.3333, 0.0, 0.3333, 0.0, 0.3333, 0.09091, 0.3333, 0.09091, 0.4444, 0.0, 0.4444, 0.0, 0.4444, 0.09091, 0.4444, 0.09091, 0.5556, 0.0, 0.5556, 0.09091, 0.5556, 0.1818, 0.5556, 0.1818, 0.6667, 0.09091, 0.6667, 0.09091, 0.6667, 0.1818, 0.6667, 0.1818, 0.7778, 0.09091, 0.7778, 0.09091, 0.7778, 0.1818, 0.7778, 0.1818, 0.8889, 0.09091, 0.8889, 0.09091, 0.8889, 0.1818, 0.8889, 0.1818, 1.0, 0.09091, 1.0, 0.09091, 2.22e-16, 0.1818, 2.22e-16, 0.1818, 0.1111, 0.09091, 0.1111, 0.09091, 0.1111, 0.1818, 0.1111, 0.1818, 0.2222, 0.09091, 0.2222, 0.09091, 0.2222, 0.1818, 0.2222, 0.1818, 0.3333, 0.09091, 0.3333, 0.09091, 0.3333, 0.1818, 0.3333, 0.1818, 0.4444, 0.09091, 0.4444, 0.09091, 0.4444, 0.1818, 0.4444, 0.1818, 0.5556, 0.09091, 0.5556, 0.1818, 0.5556, 0.2727, 0.5556, 0.2727, 0.6667, 0.1818, 0.6667, 0.1818, 0.6667, 0.2727, 0.6667, 0.2727, 0.7778, 0.1818, 0.7778, 0.1818, 0.7778, 0.2727, 0.7778, 0.2727, 0.8889, 0.1818, 0.8889, 0.1818, 0.8889, 0.2727, 0.8889, 0.2727, 1.0, 0.1818, 1.0, 0.1818, 2.22e-16, 0.2727, 2.22e-16, 0.2727, 0.1111, 0.1818, 0.1111, 0.1818, 0.1111, 0.2727, 0.1111, 0.2727, 0.2222, 0.1818, 0.2222, 0.1818, 0.2222, 0.2727, 0.2222, 0.2727, 0.3333, 0.1818, 0.3333, 0.1818, 0.3333, 0.2727, 0.3333, 0.2727, 0.4444, 0.1818, 0.4444, 0.1818, 0.4444, 0.2727, 0.4444, 0.2727, 0.5556, 0.1818, 0.5556, 0.2727, 0.5556, 0.3636, 0.5556, 0.3636, 0.6667, 0.2727, 0.6667, 0.2727, 0.6667, 0.3636, 0.6667, 0.3636, 0.7778, 0.2727, 0.7778, 0.2727, 0.7778, 0.3636, 0.7778, 0.3636, 0.8889, 0.2727, 0.8889, 0.2727, 0.8889, 0.3636, 0.8889, 0.3636, 1.0, 0.2727, 1.0, 0.2727, 2.22e-16, 0.3636, 2.22e-16, 0.3636, 0.1111, 0.2727, 0.1111, 0.2727, 0.1111, 0.3636, 0.1111, 0.3636, 0.2222, 0.2727, 0.2222, 0.2727, 0.2222, 0.3636, 0.2222, 0.3636, 0.3333, 0.2727, 0.3333, 0.2727, 0.3333, 0.3636, 0.3333, 0.3636, 0.4444, 0.2727, 0.4444, 0.2727, 0.4444, 0.3636, 0.4444, 0.3636, 0.5556, 0.2727, 0.5556, 0.3636, 0.5556, 0.4545, 0.5556, 0.4545, 0.6667, 0.3636, 0.6667, 0.3636, 0.6667, 0.4545, 0.6667, 0.4545, 0.7778, 0.3636, 0.7778, 0.3636, 0.7778, 0.4545, 0.7778, 0.4545, 0.8889, 0.3636, 0.8889, 0.3636, 0.8889, 0.4545, 0.8889, 0.4545, 1.0, 0.3636, 1.0, 0.3636, 2.22e-16, 0.4545, 2.22e-16, 0.4545, 0.1111, 0.3636, 0.1111, 0.3636, 0.1111, 0.4545, 0.1111, 0.4545, 0.2222, 0.3636, 0.2222, 0.3636, 0.2222, 0.4545, 0.2222, 0.4545, 0.3333, 0.3636, 0.3333, 0.3636, 0.3333, 0.4545, 0.3333, 0.4545, 0.4444, 0.3636, 0.4444, 0.3636, 0.4444, 0.4545, 0.4444, 0.4545, 0.5556, 0.3636, 0.5556, 0.4545, 0.5556, 0.5455, 0.5556, 0.5455, 0.6667, 0.4545, 0.6667, 0.4545, 0.6667, 0.5455, 0.6667, 0.5455, 0.7778, 0.4545, 0.7778, 0.4545, 0.7778, 0.5455, 0.7778, 0.5455, 0.8889, 0.4545, 0.8889, 0.4545, 0.8889, 0.5455, 0.8889, 0.5455, 1.0, 0.4545, 1.0, 0.4545, 2.22e-16, 0.5455, 2.22e-16, 0.5455, 0.1111, 0.4545, 0.1111, 0.4545, 0.1111, 0.5455, 0.1111, 0.5455, 0.2222, 0.4545, 0.2222, 0.4545, 0.2222, 0.5455, 0.2222, 0.5455, 0.3333, 0.4545, 0.3333, 0.4545, 0.3333, 0.5455, 0.3333, 0.5455, 0.4444, 0.4545, 0.4444, 0.4545, 0.4444, 0.5455, 0.4444, 0.5455, 0.5556, 0.4545, 0.5556])
me_torus_002.materials.append(mat_onion)
me_torus_002.update()
me_torus_003 = bpy.data.meshes.new('Torus.003')
me_torus_003.from_pydata([(0.4772, 0.3626, 1.656e-10), (0.4632, 0.3565, 0.03857), (0.4338, 0.3373, 0.05909), (0.4029, 0.3139, 0.05196), (0.3845, 0.2977, 0.02052), (0.3872, 0.2961, -0.02052), (0.41, 0.3097, -0.05196), (0.4424, 0.3321, -0.05909), (0.469, 0.353, -0.03857), (0.3376, 0.5907, 1.656e-10), (0.3296, 0.5795, 0.03857), (0.3104, 0.5492, 0.05909), (0.2886, 0.5143, 0.05196), (0.2747, 0.4908, 0.02052), (0.2756, 0.4895, -0.02052), (0.2906, 0.511, -0.05196), (0.3124, 0.5457, -0.05909), (0.3308, 0.5773, -0.03857), (0.03045, 0.6329, 1.656e-10), (0.03325, 0.6207, 0.03857), (0.03919, 0.5884, 0.05909), (0.04546, 0.5512, 0.05196), (0.04889, 0.5264, 0.02052), (0.04818, 0.5256, -0.02052), (0.04374, 0.549, -0.05196), (0.03733, 0.5861, -0.05909), (0.03207, 0.6192, -0.03857), (-0.3013, 0.5104, 1.656e-10), (-0.2913, 0.5006, 0.03857), (-0.2673, 0.4734, 0.05909), (-0.2402, 0.4417, 0.05196), (-0.2228, 0.4203, 0.02052), (-0.2234, 0.4191, -0.02052), (-0.2417, 0.4386, -0.05196), (-0.269, 0.4698, -0.05909), (-0.2925, 0.4982, -0.03857), (-0.4895, 0.1732, 1.656e-10), (-0.4755, 0.1702, 0.03857), (-0.4406, 0.1612, 0.05909), (-0.4011, 0.1502, 0.05196), (-0.3755, 0.1425, 0.02052), (-0.3758, 0.1418, -0.02052), (-0.4019, 0.1484, -0.05196), (-0.4415, 0.1591, -0.05909), (-0.476, 0.1688, -0.03857), (-0.4832, -0.2275, 1.656e-10), (-0.4695, -0.2217, 0.03857), (-0.4354, -0.2076, 0.05909), (-0.3967, -0.1912, 0.05196), (-0.3715, -0.1808, 0.02052), (-0.3718, -0.1818, -0.02052), (-0.3974, -0.1935, -0.05196), (-0.4362, -0.2098, -0.05909), (-0.47, -0.223, -0.03857), (-0.3203, -0.4705, 1.656e-10), (-0.3114, -0.4577, 0.03857), (-0.2891, -0.4287, 0.05909), (-0.2639, -0.3972, 0.05196), (-0.2477, -0.3779, 0.02052), (-0.2478, -0.3799, -0.02052), (-0.2642, -0.402, -0.05196), (-0.2894, -0.434, -0.05909), (-0.3116, -0.4611, -0.03857), (-0.06105, -0.6168, 1.656e-10), (-0.05866, -0.6, 0.03857), (-0.05207, -0.5622, 0.05909), (-0.04412, -0.5213, 0.05196), (-0.03884, -0.4967, 0.02052), (-0.03907, -0.4995, -0.02052), (-0.04448, -0.5284, -0.05196), (-0.0521, -0.57, -0.05909), (-0.05847, -0.6049, -0.03857), (0.2605, -0.6204, 1.656e-10), (0.2537, -0.6037, 0.03857), (0.2386, -0.5652, 0.05909), (0.2223, -0.523, 0.05196), (0.2123, -0.4971, 0.02052), (0.2133, -0.4997, -0.02052), (0.2248, -0.5294, -0.05196), (0.2417, -0.5721, -0.05909), (0.2558, -0.6079, -0.03857), (0.491, -0.3567, 1.656e-10), (0.4763, -0.3473, 0.03857), (0.4443, -0.3278, 0.05909), (0.4102, -0.3072, 0.05196), (0.3896, -0.295, 0.02052), (0.3917, -0.2972, -0.02052), (0.4157, -0.3128, -0.05196), (0.451, -0.3342, -0.05909), (0.4809, -0.3515, -0.03857)], [], [(81, 89, 88, 87, 86, 85, 84, 83, 82), (0, 9, 10, 1), (1, 10, 11, 2), (2, 11, 12, 3), (3, 12, 13, 4), (4, 13, 14, 5), (5, 14, 15, 6), (6, 15, 16, 7), (7, 16, 17, 8), (8, 17, 9, 0), (9, 18, 19, 10), (10, 19, 20, 11), (11, 20, 21, 12), (12, 21, 22, 13), (13, 22, 23, 14), (14, 23, 24, 15), (15, 24, 25, 16), (16, 25, 26, 17), (17, 26, 18, 9), (18, 27, 28, 19), (19, 28, 29, 20), (20, 29, 30, 21), (21, 30, 31, 22), (22, 31, 32, 23), (23, 32, 33, 24), (24, 33, 34, 25), (25, 34, 35, 26), (26, 35, 27, 18), (27, 36, 37, 28), (28, 37, 38, 29), (29, 38, 39, 30), (30, 39, 40, 31), (31, 40, 41, 32), (32, 41, 42, 33), (33, 42, 43, 34), (34, 43, 44, 35), (35, 44, 36, 27), (36, 45, 46, 37), (37, 46, 47, 38), (38, 47, 48, 39), (39, 48, 49, 40), (40, 49, 50, 41), (41, 50, 51, 42), (42, 51, 52, 43), (43, 52, 53, 44), (44, 53, 45, 36), (45, 54, 55, 46), (46, 55, 56, 47), (47, 56, 57, 48), (48, 57, 58, 49), (49, 58, 59, 50), (50, 59, 60, 51), (51, 60, 61, 52), (52, 61, 62, 53), (53, 62, 54, 45), (54, 63, 64, 55), (55, 64, 65, 56), (56, 65, 66, 57), (57, 66, 67, 58), (58, 67, 68, 59), (59, 68, 69, 60), (60, 69, 70, 61), (61, 70, 71, 62), (62, 71, 63, 54), (63, 72, 73, 64), (64, 73, 74, 65), (65, 74, 75, 66), (66, 75, 76, 67), (67, 76, 77, 68), (68, 77, 78, 69), (69, 78, 79, 70), (70, 79, 80, 71), (71, 80, 72, 63), (72, 81, 82, 73), (73, 82, 83, 74), (74, 83, 84, 75), (75, 84, 85, 76), (76, 85, 86, 77), (77, 86, 87, 78), (78, 87, 88, 79), (79, 88, 89, 80), (80, 89, 81, 72), (1, 2, 3, 4, 5, 6, 7, 8, 0)])
_uv = me_torus_003.uv_layers.new(name='UVMap')
_uv.uv.foreach_set('vector', [0.4545, 0.5556, 0.4545, 0.4444, 0.4545, 0.3333, 0.4545, 0.2222, 0.4545, 0.1111, 0.4545, 2.22e-16, 0.4545, 0.8889, 0.4545, 0.7778, 0.4545, 0.6667, 0.6364, 0.5556, 0.7273, 0.5556, 0.7273, 0.6667, 0.6364, 0.6667, 0.6364, 0.6667, 0.7273, 0.6667, 0.7273, 0.7778, 0.6364, 0.7778, 0.6364, 0.7778, 0.7273, 0.7778, 0.7273, 0.8889, 0.6364, 0.8889, 0.6364, 0.8889, 0.7273, 0.8889, 0.7273, 1.0, 0.6364, 1.0, 0.6364, 2.22e-16, 0.7273, 2.22e-16, 0.7273, 0.1111, 0.6364, 0.1111, 0.6364, 0.1111, 0.7273, 0.1111, 0.7273, 0.2222, 0.6364, 0.2222, 0.6364, 0.2222, 0.7273, 0.2222, 0.7273, 0.3333, 0.6364, 0.3333, 0.6364, 0.3333, 0.7273, 0.3333, 0.7273, 0.4444, 0.6364, 0.4444, 0.6364, 0.4444, 0.7273, 0.4444, 0.7273, 0.5556, 0.6364, 0.5556, 0.7273, 0.5556, 0.8182, 0.5556, 0.8182, 0.6667, 0.7273, 0.6667, 0.7273, 0.6667, 0.8182, 0.6667, 0.8182, 0.7778, 0.7273, 0.7778, 0.7273, 0.7778, 0.8182, 0.7778, 0.8182, 0.8889, 0.7273, 0.8889, 0.7273, 0.8889, 0.8182, 0.8889, 0.8182, 1.0, 0.7273, 1.0, 0.7273, 2.22e-16, 0.8182, 2.22e-16, 0.8182, 0.1111, 0.7273, 0.1111, 0.7273, 0.1111, 0.8182, 0.1111, 0.8182, 0.2222, 0.7273, 0.2222, 0.7273, 0.2222, 0.8182, 0.2222, 0.8182, 0.3333, 0.7273, 0.3333, 0.7273, 0.3333, 0.8182, 0.3333, 0.8182, 0.4444, 0.7273, 0.4444, 0.7273, 0.4444, 0.8182, 0.4444, 0.8182, 0.5556, 0.7273, 0.5556, 0.8182, 0.5556, 0.9091, 0.5556, 0.9091, 0.6667, 0.8182, 0.6667, 0.8182, 0.6667, 0.9091, 0.6667, 0.9091, 0.7778, 0.8182, 0.7778, 0.8182, 0.7778, 0.9091, 0.7778, 0.9091, 0.8889, 0.8182, 0.8889, 0.8182, 0.8889, 0.9091, 0.8889, 0.9091, 1.0, 0.8182, 1.0, 0.8182, 2.22e-16, 0.9091, 2.22e-16, 0.9091, 0.1111, 0.8182, 0.1111, 0.8182, 0.1111, 0.9091, 0.1111, 0.9091, 0.2222, 0.8182, 0.2222, 0.8182, 0.2222, 0.9091, 0.2222, 0.9091, 0.3333, 0.8182, 0.3333, 0.8182, 0.3333, 0.9091, 0.3333, 0.9091, 0.4444, 0.8182, 0.4444, 0.8182, 0.4444, 0.9091, 0.4444, 0.9091, 0.5556, 0.8182, 0.5556, 0.9091, 0.5556, 1.0, 0.5556, 1.0, 0.6667, 0.9091, 0.6667, 0.9091, 0.6667, 1.0, 0.6667, 1.0, 0.7778, 0.9091, 0.7778, 0.9091, 0.7778, 1.0, 0.7778, 1.0, 0.8889, 0.9091, 0.8889, 0.9091, 0.8889, 1.0, 0.8889, 1.0, 1.0, 0.9091, 1.0, 0.9091, 2.22e-16, 1.0, 2.22e-16, 1.0, 0.1111, 0.9091, 0.1111, 0.9091, 0.1111, 1.0, 0.1111, 1.0, 0.2222, 0.9091, 0.2222, 0.9091, 0.2222, 1.0, 0.2222, 1.0, 0.3333, 0.9091, 0.3333, 0.9091, 0.3333, 1.0, 0.3333, 1.0, 0.4444, 0.9091, 0.4444, 0.9091, 0.4444, 1.0, 0.4444, 1.0, 0.5556, 0.9091, 0.5556, 0.0, 0.5556, 0.09091, 0.5556, 0.09091, 0.6667, 0.0, 0.6667, 0.0, 0.6667, 0.09091, 0.6667, 0.09091, 0.7778, 0.0, 0.7778, 0.0, 0.7778, 0.09091, 0.7778, 0.09091, 0.8889, 0.0, 0.8889, 0.0, 0.8889, 0.09091, 0.8889, 0.09091, 1.0, 0.0, 1.0, 0.0, 2.22e-16, 0.09091, 2.22e-16, 0.09091, 0.1111, 0.0, 0.1111, 0.0, 0.1111, 0.09091, 0.1111, 0.09091, 0.2222, 0.0, 0.2222, 0.0, 0.2222, 0.09091, 0.2222, 0.09091, 0.3333, 0.0, 0.3333, 0.0, 0.3333, 0.09091, 0.3333, 0.09091, 0.4444, 0.0, 0.4444, 0.0, 0.4444, 0.09091, 0.4444, 0.09091, 0.5556, 0.0, 0.5556, 0.09091, 0.5556, 0.1818, 0.5556, 0.1818, 0.6667, 0.09091, 0.6667, 0.09091, 0.6667, 0.1818, 0.6667, 0.1818, 0.7778, 0.09091, 0.7778, 0.09091, 0.7778, 0.1818, 0.7778, 0.1818, 0.8889, 0.09091, 0.8889, 0.09091, 0.8889, 0.1818, 0.8889, 0.1818, 1.0, 0.09091, 1.0, 0.09091, 2.22e-16, 0.1818, 2.22e-16, 0.1818, 0.1111, 0.09091, 0.1111, 0.09091, 0.1111, 0.1818, 0.1111, 0.1818, 0.2222, 0.09091, 0.2222, 0.09091, 0.2222, 0.1818, 0.2222, 0.1818, 0.3333, 0.09091, 0.3333, 0.09091, 0.3333, 0.1818, 0.3333, 0.1818, 0.4444, 0.09091, 0.4444, 0.09091, 0.4444, 0.1818, 0.4444, 0.1818, 0.5556, 0.09091, 0.5556, 0.1818, 0.5556, 0.2727, 0.5556, 0.2727, 0.6667, 0.1818, 0.6667, 0.1818, 0.6667, 0.2727, 0.6667, 0.2727, 0.7778, 0.1818, 0.7778, 0.1818, 0.7778, 0.2727, 0.7778, 0.2727, 0.8889, 0.1818, 0.8889, 0.1818, 0.8889, 0.2727, 0.8889, 0.2727, 1.0, 0.1818, 1.0, 0.1818, 2.22e-16, 0.2727, 2.22e-16, 0.2727, 0.1111, 0.1818, 0.1111, 0.1818, 0.1111, 0.2727, 0.1111, 0.2727, 0.2222, 0.1818, 0.2222, 0.1818, 0.2222, 0.2727, 0.2222, 0.2727, 0.3333, 0.1818, 0.3333, 0.1818, 0.3333, 0.2727, 0.3333, 0.2727, 0.4444, 0.1818, 0.4444, 0.1818, 0.4444, 0.2727, 0.4444, 0.2727, 0.5556, 0.1818, 0.5556, 0.2727, 0.5556, 0.3636, 0.5556, 0.3636, 0.6667, 0.2727, 0.6667, 0.2727, 0.6667, 0.3636, 0.6667, 0.3636, 0.7778, 0.2727, 0.7778, 0.2727, 0.7778, 0.3636, 0.7778, 0.3636, 0.8889, 0.2727, 0.8889, 0.2727, 0.8889, 0.3636, 0.8889, 0.3636, 1.0, 0.2727, 1.0, 0.2727, 2.22e-16, 0.3636, 2.22e-16, 0.3636, 0.1111, 0.2727, 0.1111, 0.2727, 0.1111, 0.3636, 0.1111, 0.3636, 0.2222, 0.2727, 0.2222, 0.2727, 0.2222, 0.3636, 0.2222, 0.3636, 0.3333, 0.2727, 0.3333, 0.2727, 0.3333, 0.3636, 0.3333, 0.3636, 0.4444, 0.2727, 0.4444, 0.2727, 0.4444, 0.3636, 0.4444, 0.3636, 0.5556, 0.2727, 0.5556, 0.3636, 0.5556, 0.4545, 0.5556, 0.4545, 0.6667, 0.3636, 0.6667, 0.3636, 0.6667, 0.4545, 0.6667, 0.4545, 0.7778, 0.3636, 0.7778, 0.3636, 0.7778, 0.4545, 0.7778, 0.4545, 0.8889, 0.3636, 0.8889, 0.3636, 0.8889, 0.4545, 0.8889, 0.4545, 1.0, 0.3636, 1.0, 0.3636, 2.22e-16, 0.4545, 2.22e-16, 0.4545, 0.1111, 0.3636, 0.1111, 0.3636, 0.1111, 0.4545, 0.1111, 0.4545, 0.2222, 0.3636, 0.2222, 0.3636, 0.2222, 0.4545, 0.2222, 0.4545, 0.3333, 0.3636, 0.3333, 0.3636, 0.3333, 0.4545, 0.3333, 0.4545, 0.4444, 0.3636, 0.4444, 0.3636, 0.4444, 0.4545, 0.4444, 0.4545, 0.5556, 0.3636, 0.5556, 0.6364, 0.6667, 0.6364, 0.7778, 0.6364, 0.8889, 0.6364, 2.22e-16, 0.6364, 0.1111, 0.6364, 0.2222, 0.6364, 0.3333, 0.6364, 0.4444, 0.6364, 0.5556])
me_torus_003.materials.append(mat_onion)
me_torus_003.update()

# ---- objects
ob_mushrooms = bpy.data.objects.new('Mushrooms', me_cylinder)
ob_olive1 = bpy.data.objects.new('Olive1', me_torus)
ob_olive2 = bpy.data.objects.new('Olive2', me_torus_001)
ob_onion1 = bpy.data.objects.new('Onion1', me_torus_002)
ob_onion2 = bpy.data.objects.new('Onion2', me_torus_003)

# ---- transforms, parenting, visibility, modifiers, constraints
ob_mushrooms.location = (5.96e-08, 8.515e-09, 0.0)
ob_olive1.location = (2.172, -5.118e-09, 1.505e-10)
ob_olive2.location = (4.269, 0.006332, 3.01e-10)
ob_onion1.location = (6.403, 0.03868, 0.000196)
ob_onion2.location = (7.944, 0.05412, -1.656e-10)

# ---- collection membership
scene.collection.objects.link(ob_mushrooms)
scene.collection.objects.link(ob_olive1)
scene.collection.objects.link(ob_olive2)
scene.collection.objects.link(ob_onion1)
scene.collection.objects.link(ob_onion2)

# ---- scene / render settings (as saved in the file)
scene.frame_start = 1; scene.frame_end = 250; scene.frame_set(1)
scene.render.engine = 'BLENDER_EEVEE_NEXT'
scene.cycles.sampling_pattern = 'TABULATED_SOBOL'
scene.eevee.ray_tracing_options.trace_max_roughness = 0.0
bpy.context.view_layer.update()

# ---- added for rendering (the .blend has no active camera and no usable light): camera, sun
cam_auto = bpy.data.cameras.new('AutoCamera')
cam_auto.lens = 50.0
cam_auto.sensor_width = 36.0
cam_auto.clip_end = 1000.0
ob_auto_camera = bpy.data.objects.new('AutoCamera', cam_auto)
scene.collection.objects.link(ob_auto_camera)
ob_auto_camera.location = (12.6462, -10.7475, 7.13228)
ob_auto_camera.rotation_euler = (1.09748, -7.21219e-08, 0.694738)
scene.camera = ob_auto_camera
light_auto_sun = bpy.data.lights.new('AutoSun', 'SUN')
light_auto_sun.energy = 3.0
light_auto_sun.angle = 0.0523599
ob_auto_sun = bpy.data.objects.new('AutoSun', light_auto_sun)
scene.collection.objects.link(ob_auto_sun)
ob_auto_sun.rotation_euler = (0.872665, 0.174533, 0.523599)
bpy.context.view_layer.update()
